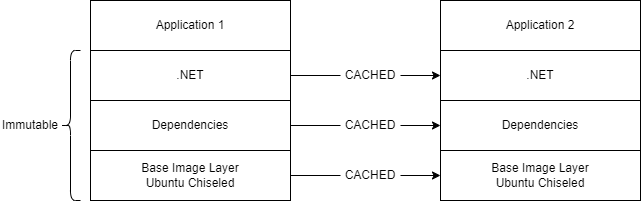

The diagram above was exported from draw.io. Its source (the exported page's mxGraphModel, read from the mxfile embedded in the PNG):
<mxGraphModel dx="605" dy="484" grid="1" gridSize="10" guides="1" tooltips="1" connect="1" arrows="1" fold="1" page="1" pageScale="1" pageWidth="850" pageHeight="1100" math="0" shadow="0">
  <root>
    <mxCell id="0" />
    <mxCell id="1" parent="0" />
    <mxCell id="3" value="" style="rounded=0;whiteSpace=wrap;html=1;" parent="1" vertex="1">
      <mxGeometry x="104" y="140" width="200" height="200" as="geometry" />
    </mxCell>
    <mxCell id="24" style="edgeStyle=none;html=1;exitX=1;exitY=0.5;exitDx=0;exitDy=0;entryX=0;entryY=0.5;entryDx=0;entryDy=0;startArrow=none;" parent="1" source="29" target="20" edge="1">
      <mxGeometry relative="1" as="geometry" />
    </mxCell>
    <mxCell id="4" value="Base Image Layer&lt;br&gt;Ubuntu Chiseled" style="rounded=0;whiteSpace=wrap;html=1;" parent="1" vertex="1">
      <mxGeometry x="104" y="290" width="200" height="50" as="geometry" />
    </mxCell>
    <mxCell id="27" style="edgeStyle=none;html=1;exitX=1;exitY=0.5;exitDx=0;exitDy=0;entryX=0;entryY=0.5;entryDx=0;entryDy=0;startArrow=none;" parent="1" source="32" target="21" edge="1">
      <mxGeometry relative="1" as="geometry" />
    </mxCell>
    <mxCell id="11" value="Dependencies" style="rounded=0;whiteSpace=wrap;html=1;" parent="1" vertex="1">
      <mxGeometry x="104" y="240" width="200" height="50" as="geometry" />
    </mxCell>
    <mxCell id="28" style="edgeStyle=none;html=1;exitX=1;exitY=0.5;exitDx=0;exitDy=0;entryX=0;entryY=0.5;entryDx=0;entryDy=0;startArrow=none;" parent="1" source="34" target="22" edge="1">
      <mxGeometry relative="1" as="geometry" />
    </mxCell>
    <mxCell id="12" value=".NET" style="rounded=0;whiteSpace=wrap;html=1;" parent="1" vertex="1">
      <mxGeometry x="104" y="190" width="200" height="50" as="geometry" />
    </mxCell>
    <mxCell id="13" value="Application 1" style="rounded=0;whiteSpace=wrap;html=1;" parent="1" vertex="1">
      <mxGeometry x="104" y="140" width="200" height="50" as="geometry" />
    </mxCell>
    <mxCell id="19" value="" style="rounded=0;whiteSpace=wrap;html=1;" parent="1" vertex="1">
      <mxGeometry x="454" y="140" width="200" height="200" as="geometry" />
    </mxCell>
    <mxCell id="20" value="Base Image Layer&lt;br&gt;Ubuntu Chiseled" style="rounded=0;whiteSpace=wrap;html=1;" parent="1" vertex="1">
      <mxGeometry x="454" y="290" width="200" height="50" as="geometry" />
    </mxCell>
    <mxCell id="21" value="Dependencies" style="rounded=0;whiteSpace=wrap;html=1;" parent="1" vertex="1">
      <mxGeometry x="454" y="240" width="200" height="50" as="geometry" />
    </mxCell>
    <mxCell id="22" value=".NET" style="rounded=0;whiteSpace=wrap;html=1;" parent="1" vertex="1">
      <mxGeometry x="454" y="190" width="200" height="50" as="geometry" />
    </mxCell>
    <mxCell id="23" value="Application 2" style="rounded=0;whiteSpace=wrap;html=1;" parent="1" vertex="1">
      <mxGeometry x="454" y="140" width="200" height="50" as="geometry" />
    </mxCell>
    <mxCell id="31" value="" style="edgeStyle=none;html=1;exitX=1;exitY=0.5;exitDx=0;exitDy=0;entryX=0;entryY=0.5;entryDx=0;entryDy=0;endArrow=none;" parent="1" source="4" target="29" edge="1">
      <mxGeometry relative="1" as="geometry">
        <mxPoint x="304" y="315" as="sourcePoint" />
        <mxPoint x="454" y="315" as="targetPoint" />
      </mxGeometry>
    </mxCell>
    <mxCell id="29" value="CACHED" style="text;html=1;strokeColor=none;fillColor=none;align=center;verticalAlign=middle;whiteSpace=wrap;rounded=0;" parent="1" vertex="1">
      <mxGeometry x="354" y="300" width="60" height="30" as="geometry" />
    </mxCell>
    <mxCell id="33" value="" style="edgeStyle=none;html=1;exitX=1;exitY=0.5;exitDx=0;exitDy=0;entryX=0;entryY=0.5;entryDx=0;entryDy=0;endArrow=none;" parent="1" source="11" target="32" edge="1">
      <mxGeometry relative="1" as="geometry">
        <mxPoint x="304" y="265" as="sourcePoint" />
        <mxPoint x="454" y="265" as="targetPoint" />
      </mxGeometry>
    </mxCell>
    <mxCell id="32" value="CACHED" style="text;html=1;strokeColor=none;fillColor=none;align=center;verticalAlign=middle;whiteSpace=wrap;rounded=0;" parent="1" vertex="1">
      <mxGeometry x="354" y="250" width="60" height="30" as="geometry" />
    </mxCell>
    <mxCell id="35" value="" style="edgeStyle=none;html=1;exitX=1;exitY=0.5;exitDx=0;exitDy=0;entryX=0;entryY=0.5;entryDx=0;entryDy=0;endArrow=none;" parent="1" source="12" target="34" edge="1">
      <mxGeometry relative="1" as="geometry">
        <mxPoint x="304" y="215" as="sourcePoint" />
        <mxPoint x="454" y="215" as="targetPoint" />
      </mxGeometry>
    </mxCell>
    <mxCell id="34" value="CACHED" style="text;html=1;strokeColor=none;fillColor=none;align=center;verticalAlign=middle;whiteSpace=wrap;rounded=0;" parent="1" vertex="1">
      <mxGeometry x="354" y="200" width="60" height="30" as="geometry" />
    </mxCell>
    <mxCell id="36" value="Immutable" style="text;html=1;strokeColor=none;fillColor=none;align=center;verticalAlign=middle;whiteSpace=wrap;rounded=0;" vertex="1" parent="1">
      <mxGeometry x="14" y="250" width="60" height="30" as="geometry" />
    </mxCell>
    <mxCell id="39" value="" style="shape=curlyBracket;whiteSpace=wrap;html=1;rounded=1;labelPosition=left;verticalLabelPosition=middle;align=right;verticalAlign=middle;" vertex="1" parent="1">
      <mxGeometry x="74" y="190" width="20" height="150" as="geometry" />
    </mxCell>
  </root>
</mxGraphModel>